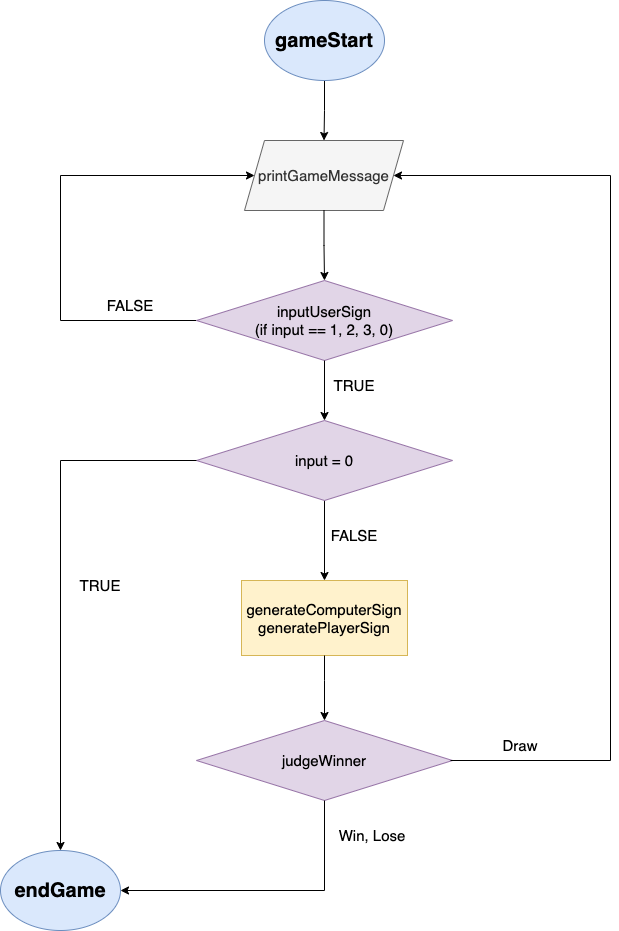

The diagram above was exported from draw.io. Its source (the exported page's mxGraphModel, read from the mxfile embedded in the PNG):
<mxGraphModel dx="786" dy="1129" grid="1" gridSize="10" guides="1" tooltips="1" connect="1" arrows="1" fold="1" page="1" pageScale="1" pageWidth="827" pageHeight="1169" math="0" shadow="0">
  <root>
    <mxCell id="0" />
    <mxCell id="1" parent="0" />
    <mxCell id="DRz2Gk566jutsqDb-mFx-9" value="" style="edgeStyle=orthogonalEdgeStyle;rounded=0;orthogonalLoop=1;jettySize=auto;html=1;fontSize=20;" edge="1" parent="1" source="t8hxNV5z6nmPQAMdTb34-1" target="t8hxNV5z6nmPQAMdTb34-13">
      <mxGeometry relative="1" as="geometry" />
    </mxCell>
    <mxCell id="t8hxNV5z6nmPQAMdTb34-1" value="&lt;font style=&quot;font-size: 20px&quot;&gt;&lt;b&gt;gameStart&lt;/b&gt;&lt;/font&gt;" style="ellipse;whiteSpace=wrap;html=1;fillColor=#dae8fc;strokeColor=#6c8ebf;" parent="1" vertex="1">
      <mxGeometry x="354" y="90" width="120" height="80" as="geometry" />
    </mxCell>
    <mxCell id="uAbMFWkdq3uV-kI_k0fW-3" style="edgeStyle=orthogonalEdgeStyle;rounded=0;orthogonalLoop=1;jettySize=auto;html=1;entryX=0;entryY=0.5;entryDx=0;entryDy=0;" parent="1" source="t8hxNV5z6nmPQAMdTb34-10" target="t8hxNV5z6nmPQAMdTb34-13" edge="1">
      <mxGeometry relative="1" as="geometry">
        <Array as="points">
          <mxPoint x="150" y="410" />
          <mxPoint x="150" y="265" />
        </Array>
      </mxGeometry>
    </mxCell>
    <mxCell id="t8hxNV5z6nmPQAMdTb34-10" value="&lt;font style=&quot;font-size: 15px&quot;&gt;inputUserSign&lt;br&gt;(if input == 1, 2, 3, 0)&lt;/font&gt;" style="rhombus;whiteSpace=wrap;html=1;fillColor=#e1d5e7;strokeColor=#9673a6;" parent="1" vertex="1">
      <mxGeometry x="286" y="370" width="256" height="80" as="geometry" />
    </mxCell>
    <mxCell id="t8hxNV5z6nmPQAMdTb34-11" value="&lt;font style=&quot;font-size: 15px&quot;&gt;generateComputerSign&lt;br&gt;generatePlayerSign&lt;br&gt;&lt;/font&gt;" style="whiteSpace=wrap;html=1;fillColor=#fff2cc;strokeColor=#d6b656;" parent="1" vertex="1">
      <mxGeometry x="331" y="670" width="166" height="75" as="geometry" />
    </mxCell>
    <mxCell id="t8hxNV5z6nmPQAMdTb34-13" value="&lt;font style=&quot;font-size: 15px&quot;&gt;printGameMessage&lt;/font&gt;" style="shape=parallelogram;perimeter=parallelogramPerimeter;whiteSpace=wrap;html=1;fixedSize=1;fillColor=#f5f5f5;strokeColor=#666666;fontColor=#333333;" parent="1" vertex="1">
      <mxGeometry x="334" y="230" width="159" height="70" as="geometry" />
    </mxCell>
    <mxCell id="t8hxNV5z6nmPQAMdTb34-20" value="&lt;font style=&quot;font-size: 15px&quot;&gt;FALSE&lt;/font&gt;" style="text;html=1;strokeColor=none;fillColor=none;align=center;verticalAlign=middle;whiteSpace=wrap;rounded=0;" parent="1" vertex="1">
      <mxGeometry x="190" y="380" width="60" height="30" as="geometry" />
    </mxCell>
    <mxCell id="t8hxNV5z6nmPQAMdTb34-28" value="" style="edgeStyle=orthogonalEdgeStyle;rounded=0;orthogonalLoop=1;jettySize=auto;html=1;entryX=0.5;entryY=0;entryDx=0;entryDy=0;" parent="1" source="t8hxNV5z6nmPQAMdTb34-22" target="t8hxNV5z6nmPQAMdTb34-11" edge="1">
      <mxGeometry relative="1" as="geometry">
        <mxPoint x="414" y="640" as="targetPoint" />
      </mxGeometry>
    </mxCell>
    <mxCell id="t8hxNV5z6nmPQAMdTb34-22" value="&lt;font style=&quot;font-size: 15px&quot;&gt;input = 0&lt;/font&gt;" style="rhombus;whiteSpace=wrap;html=1;fillColor=#e1d5e7;strokeColor=#9673a6;" parent="1" vertex="1">
      <mxGeometry x="286" y="510" width="256" height="80" as="geometry" />
    </mxCell>
    <mxCell id="t8hxNV5z6nmPQAMdTb34-24" value="&lt;font style=&quot;font-size: 15px&quot;&gt;TRUE&lt;/font&gt;" style="text;html=1;strokeColor=none;fillColor=none;align=center;verticalAlign=middle;whiteSpace=wrap;rounded=0;" parent="1" vertex="1">
      <mxGeometry x="414" y="460" width="60" height="30" as="geometry" />
    </mxCell>
    <mxCell id="t8hxNV5z6nmPQAMdTb34-25" value="" style="endArrow=classic;html=1;rounded=0;edgeStyle=orthogonalEdgeStyle;exitX=0;exitY=0.5;exitDx=0;exitDy=0;entryX=0.5;entryY=0;entryDx=0;entryDy=0;" parent="1" source="t8hxNV5z6nmPQAMdTb34-22" target="t8hxNV5z6nmPQAMdTb34-26" edge="1">
      <mxGeometry width="50" height="50" relative="1" as="geometry">
        <mxPoint x="170" y="680" as="sourcePoint" />
        <mxPoint x="150" y="900" as="targetPoint" />
      </mxGeometry>
    </mxCell>
    <mxCell id="t8hxNV5z6nmPQAMdTb34-26" value="&lt;font style=&quot;font-size: 20px&quot;&gt;&lt;b&gt;endGame&lt;/b&gt;&lt;/font&gt;" style="ellipse;whiteSpace=wrap;html=1;fillColor=#dae8fc;strokeColor=#6c8ebf;" parent="1" vertex="1">
      <mxGeometry x="90" y="940" width="120" height="80" as="geometry" />
    </mxCell>
    <mxCell id="t8hxNV5z6nmPQAMdTb34-27" value="&lt;font style=&quot;font-size: 15px&quot;&gt;judgeWinner&lt;/font&gt;" style="rhombus;whiteSpace=wrap;html=1;fillColor=#e1d5e7;strokeColor=#9673a6;" parent="1" vertex="1">
      <mxGeometry x="286" y="810" width="256" height="80" as="geometry" />
    </mxCell>
    <mxCell id="t8hxNV5z6nmPQAMdTb34-29" value="" style="endArrow=classic;html=1;rounded=0;edgeStyle=orthogonalEdgeStyle;exitX=0.5;exitY=1;exitDx=0;exitDy=0;entryX=1;entryY=0.5;entryDx=0;entryDy=0;" parent="1" source="t8hxNV5z6nmPQAMdTb34-27" target="t8hxNV5z6nmPQAMdTb34-26" edge="1">
      <mxGeometry width="50" height="50" relative="1" as="geometry">
        <mxPoint x="292" y="1010" as="sourcePoint" />
        <mxPoint x="342" y="960" as="targetPoint" />
      </mxGeometry>
    </mxCell>
    <mxCell id="t8hxNV5z6nmPQAMdTb34-30" value="" style="endArrow=classic;html=1;rounded=0;edgeStyle=orthogonalEdgeStyle;entryX=1;entryY=0.5;entryDx=0;entryDy=0;" parent="1" target="t8hxNV5z6nmPQAMdTb34-13" edge="1">
      <mxGeometry width="50" height="50" relative="1" as="geometry">
        <mxPoint x="540" y="850" as="sourcePoint" />
        <mxPoint x="590" y="380" as="targetPoint" />
        <Array as="points">
          <mxPoint x="700" y="850" />
          <mxPoint x="700" y="265" />
        </Array>
      </mxGeometry>
    </mxCell>
    <mxCell id="t8hxNV5z6nmPQAMdTb34-31" value="&lt;font style=&quot;font-size: 15px&quot;&gt;TRUE&lt;/font&gt;" style="text;html=1;strokeColor=none;fillColor=none;align=center;verticalAlign=middle;whiteSpace=wrap;rounded=0;" parent="1" vertex="1">
      <mxGeometry x="160" y="660" width="60" height="30" as="geometry" />
    </mxCell>
    <mxCell id="t8hxNV5z6nmPQAMdTb34-32" value="&lt;font style=&quot;font-size: 15px&quot;&gt;FALSE&lt;/font&gt;" style="text;html=1;strokeColor=none;fillColor=none;align=center;verticalAlign=middle;whiteSpace=wrap;rounded=0;" parent="1" vertex="1">
      <mxGeometry x="414" y="610" width="60" height="30" as="geometry" />
    </mxCell>
    <mxCell id="t8hxNV5z6nmPQAMdTb34-33" value="&lt;font style=&quot;font-size: 15px&quot;&gt;Win, Lose&lt;/font&gt;" style="text;html=1;strokeColor=none;fillColor=none;align=center;verticalAlign=middle;whiteSpace=wrap;rounded=0;" parent="1" vertex="1">
      <mxGeometry x="414" y="910" width="96" height="30" as="geometry" />
    </mxCell>
    <mxCell id="t8hxNV5z6nmPQAMdTb34-34" value="&lt;font style=&quot;font-size: 15px&quot;&gt;Draw&lt;/font&gt;" style="text;html=1;strokeColor=none;fillColor=none;align=center;verticalAlign=middle;whiteSpace=wrap;rounded=0;" parent="1" vertex="1">
      <mxGeometry x="580" y="820" width="60" height="30" as="geometry" />
    </mxCell>
    <mxCell id="DRz2Gk566jutsqDb-mFx-3" value="" style="edgeStyle=orthogonalEdgeStyle;rounded=0;orthogonalLoop=1;jettySize=auto;html=1;entryX=0.5;entryY=0;entryDx=0;entryDy=0;exitX=0.5;exitY=1;exitDx=0;exitDy=0;" edge="1" parent="1" source="t8hxNV5z6nmPQAMdTb34-13" target="t8hxNV5z6nmPQAMdTb34-10">
      <mxGeometry relative="1" as="geometry">
        <mxPoint x="413" y="300" as="sourcePoint" />
        <mxPoint x="413" y="360" as="targetPoint" />
      </mxGeometry>
    </mxCell>
    <mxCell id="DRz2Gk566jutsqDb-mFx-5" value="" style="edgeStyle=orthogonalEdgeStyle;rounded=0;orthogonalLoop=1;jettySize=auto;html=1;entryX=0.5;entryY=0;entryDx=0;entryDy=0;exitX=0.5;exitY=1;exitDx=0;exitDy=0;" edge="1" parent="1" source="t8hxNV5z6nmPQAMdTb34-10" target="t8hxNV5z6nmPQAMdTb34-22">
      <mxGeometry relative="1" as="geometry">
        <mxPoint x="413" y="450" as="sourcePoint" />
        <mxPoint x="413" y="490" as="targetPoint" />
      </mxGeometry>
    </mxCell>
    <mxCell id="DRz2Gk566jutsqDb-mFx-8" value="" style="edgeStyle=orthogonalEdgeStyle;rounded=0;orthogonalLoop=1;jettySize=auto;html=1;exitX=0.5;exitY=1;exitDx=0;exitDy=0;entryX=0.5;entryY=0;entryDx=0;entryDy=0;" edge="1" parent="1" source="t8hxNV5z6nmPQAMdTb34-11" target="t8hxNV5z6nmPQAMdTb34-27">
      <mxGeometry relative="1" as="geometry">
        <mxPoint x="602" y="635" as="sourcePoint" />
        <mxPoint x="602" y="700" as="targetPoint" />
        <Array as="points">
          <mxPoint x="414" y="770" />
          <mxPoint x="414" y="770" />
        </Array>
      </mxGeometry>
    </mxCell>
  </root>
</mxGraphModel>